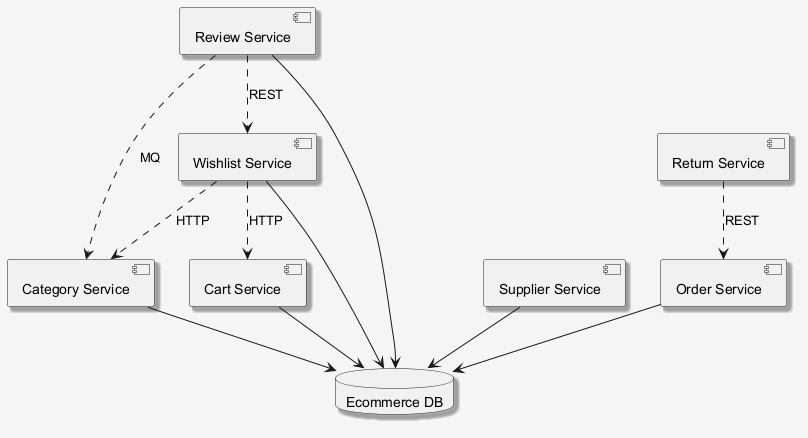

The diagram above was rendered by PlantUML. Its source (embedded in the PNG):
@startuml
skinparam shadowing false
skinparam backgroundColor #F5F5F5
skinparam shadowing true
component "Cart Service" as C_CartService
component "Category Service" as C_CategoryService
component "Supplier Service" as C_SupplierService
component "Order Service" as C_OrderService
component "Review Service" as C_ReviewService
component "Return Service" as C_ReturnService
component "Wishlist Service" as C_WishlistService
database "Ecommerce DB" as DB_ecommerce
C_CartService --> DB_ecommerce
C_CategoryService --> DB_ecommerce
C_SupplierService --> DB_ecommerce
C_OrderService --> DB_ecommerce
C_ReviewService --> DB_ecommerce
C_WishlistService --> DB_ecommerce
C_ReturnService ..> C_OrderService : REST
C_WishlistService ..> C_CartService : HTTP
C_ReviewService ..> C_WishlistService : REST
C_ReviewService ..> C_CategoryService : MQ
C_WishlistService ..> C_CategoryService : HTTP
@enduml